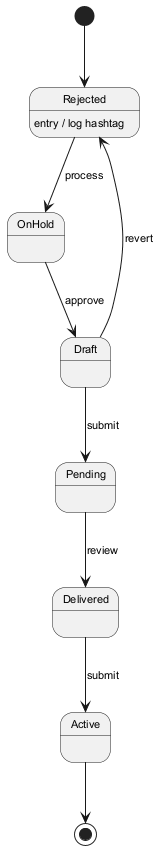

The diagram above was rendered by PlantUML. Its source (embedded in the PNG):
@startuml
skinparam backgroundColor #FFFFFF
skinparam classBackgroundColor #F3E5F5
skinparam classBorderColor #6A1B9A
skinparam defaultFontSize 11
[*] --> Rejected
Rejected --> OnHold : process
Rejected : entry / log hashtag
OnHold --> Draft : approve
Draft --> Pending : submit
Pending --> Delivered : review
Delivered --> Active : submit
Draft --> Rejected : revert
Active --> [*]
@enduml